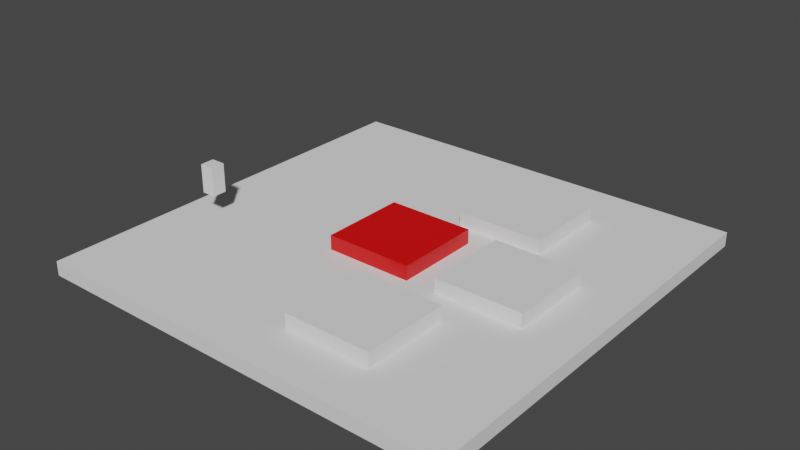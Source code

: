 # Source: ShootingRange.blend  (saved by Blender 2.92.15; exported with 4.5.12 LTS)
import bpy
from mathutils import Matrix  # noqa: F401  (used for matrix-valued properties, if any)

bpy.ops.wm.read_factory_settings(use_empty=True)
scene = bpy.context.scene
scene.name = 'Scene'

# ---- collections
col_collection = bpy.data.collections.new('Collection'); scene.collection.children.link(col_collection)

# ---- materials (node trees are filled in below, after node groups)
mat_material = bpy.data.materials.new('Material')
mat_material.alpha_threshold = 0.0
mat_material.use_transparent_shadow = False
mat_material.line_color = (0.0, 0.0, 0.0, 1.0)

# ---- material node trees
mat_material.use_nodes = True; mat_material.node_tree.nodes.clear()
_N = mat_material.node_tree.nodes; _L = mat_material.node_tree.links
n0 = _N.new('ShaderNodeOutputMaterial'); n0.name = 'Material Output'; n0.location = (300, 300)
n1 = _N.new('ShaderNodeBsdfPrincipled'); n1.name = 'Principled BSDF'; n1.location = (10, 300)
n1.distribution = 'GGX'
n1.subsurface_method = 'BURLEY'
n1.inputs[0].default_value = (0.8, 0.0, 0.0005359, 1.0)
n1.inputs[2].default_value = 0.4
n1.inputs[3].default_value = 1.45
n1.inputs[27].default_value = (0.0, 0.0, 0.0, 1.0)
n1.inputs[28].default_value = 1.0
_L.new(n1.outputs[0], n0.inputs[0])
n0.is_active_output = True

# ---- world
world_world = bpy.data.worlds.new('World'); scene.world = world_world
world_world.use_nodes = True; world_world.node_tree.nodes.clear()
_N = world_world.node_tree.nodes; _L = world_world.node_tree.links
n0 = _N.new('ShaderNodeOutputWorld'); n0.name = 'World Output'; n0.location = (300, 300)
n1 = _N.new('ShaderNodeBackground'); n1.name = 'Background'; n1.location = (10, 300)
n1.inputs[0].default_value = (0.05088, 0.05088, 0.05088, 1.0)
_L.new(n1.outputs[0], n0.inputs[0])
n0.is_active_output = True
world_world.color = (0.05088, 0.05088, 0.05088)
world_world.use_sun_shadow = False
world_world.sun_shadow_jitter_overblur = 0.0

# ---- meshes
me_cube = bpy.data.meshes.new('Cube')
me_cube.from_pydata([(1.0, 1.0, 1.0), (1.0, 1.0, -1.0), (1.0, -1.0, 1.0), (1.0, -1.0, -1.0), (-1.0, 1.0, 1.0), (-1.0, 1.0, -1.0), (-1.0, -1.0, 1.0), (-1.0, -1.0, -1.0)], [], [(0, 4, 6, 2), (3, 2, 6, 7), (7, 6, 4, 5), (5, 1, 3, 7), (1, 0, 2, 3), (5, 4, 0, 1)])
_uv = me_cube.uv_layers.new(name='UVMap')
_uv.uv.foreach_set('vector', [0.625, 0.5, 0.875, 0.5, 0.875, 0.75, 0.625, 0.75, 0.375, 0.75, 0.625, 0.75, 0.625, 1.0, 0.375, 1.0, 0.375, 0.0, 0.625, 0.0, 0.625, 0.25, 0.375, 0.25, 0.125, 0.5, 0.375, 0.5, 0.375, 0.75, 0.125, 0.75, 0.375, 0.5, 0.625, 0.5, 0.625, 0.75, 0.375, 0.75, 0.375, 0.25, 0.625, 0.25, 0.625, 0.5, 0.375, 0.5])
me_cube.materials.append(None)
me_cube.use_remesh_preserve_volume = False
me_cube.use_remesh_preserve_attributes = False
me_cube.use_mirror_vertex_groups = False
me_cube.update()
me_cube_001 = bpy.data.meshes.new('Cube.001')
me_cube_001.from_pydata([(-1.0, -1.0, -1.0), (-1.0, -1.0, 1.0), (-1.0, 1.0, -1.0), (-1.0, 1.0, 1.0), (1.0, -1.0, -1.0), (1.0, -1.0, 1.0), (1.0, 1.0, -1.0), (1.0, 1.0, 1.0)], [], [(0, 1, 3, 2), (2, 3, 7, 6), (6, 7, 5, 4), (4, 5, 1, 0), (2, 6, 4, 0), (7, 3, 1, 5)])
_uv = me_cube_001.uv_layers.new(name='UVMap')
_uv.uv.foreach_set('vector', [0.375, 0.0, 0.625, 0.0, 0.625, 0.25, 0.375, 0.25, 0.375, 0.25, 0.625, 0.25, 0.625, 0.5, 0.375, 0.5, 0.375, 0.5, 0.625, 0.5, 0.625, 0.75, 0.375, 0.75, 0.375, 0.75, 0.625, 0.75, 0.625, 1.0, 0.375, 1.0, 0.125, 0.5, 0.375, 0.5, 0.375, 0.75, 0.125, 0.75, 0.625, 0.5, 0.875, 0.5, 0.875, 0.75, 0.625, 0.75])
me_cube_001.materials.append(mat_material)
me_cube_001.use_remesh_fix_poles = True
me_cube_001.use_remesh_preserve_attributes = False
me_cube_001.use_mirror_vertex_groups = False
me_cube_001.update()
me_cube_002 = bpy.data.meshes.new('Cube.002')
me_cube_002.from_pydata([(-1.0, -1.0, -1.0), (-1.0, -1.0, 1.0), (-1.0, 1.0, -1.0), (-1.0, 1.0, 1.0), (1.0, -1.0, -1.0), (1.0, -1.0, 1.0), (1.0, 1.0, -1.0), (1.0, 1.0, 1.0)], [], [(0, 1, 3, 2), (2, 3, 7, 6), (6, 7, 5, 4), (4, 5, 1, 0), (2, 6, 4, 0), (7, 3, 1, 5)])
_uv = me_cube_002.uv_layers.new(name='UVMap')
_uv.uv.foreach_set('vector', [0.375, 0.0, 0.625, 0.0, 0.625, 0.25, 0.375, 0.25, 0.375, 0.25, 0.625, 0.25, 0.625, 0.5, 0.375, 0.5, 0.375, 0.5, 0.625, 0.5, 0.625, 0.75, 0.375, 0.75, 0.375, 0.75, 0.625, 0.75, 0.625, 1.0, 0.375, 1.0, 0.125, 0.5, 0.375, 0.5, 0.375, 0.75, 0.125, 0.75, 0.625, 0.5, 0.875, 0.5, 0.875, 0.75, 0.625, 0.75])
me_cube_002.use_remesh_fix_poles = True
me_cube_002.use_remesh_preserve_attributes = False
me_cube_002.use_mirror_vertex_groups = False
me_cube_002.update()
me_cube_003 = bpy.data.meshes.new('Cube.003')
me_cube_003.from_pydata([(-1.0, -1.0, -1.0), (-1.0, -1.0, 1.0), (-1.0, 1.0, -1.0), (-1.0, 1.0, 1.0), (1.0, -1.0, -1.0), (1.0, -1.0, 1.0), (1.0, 1.0, -1.0), (1.0, 1.0, 1.0)], [], [(0, 1, 3, 2), (2, 3, 7, 6), (6, 7, 5, 4), (4, 5, 1, 0), (2, 6, 4, 0), (7, 3, 1, 5)])
_uv = me_cube_003.uv_layers.new(name='UVMap')
_uv.uv.foreach_set('vector', [0.375, 0.0, 0.625, 0.0, 0.625, 0.25, 0.375, 0.25, 0.375, 0.25, 0.625, 0.25, 0.625, 0.5, 0.375, 0.5, 0.375, 0.5, 0.625, 0.5, 0.625, 0.75, 0.375, 0.75, 0.375, 0.75, 0.625, 0.75, 0.625, 1.0, 0.375, 1.0, 0.125, 0.5, 0.375, 0.5, 0.375, 0.75, 0.125, 0.75, 0.625, 0.5, 0.875, 0.5, 0.875, 0.75, 0.625, 0.75])
me_cube_003.use_remesh_fix_poles = True
me_cube_003.use_remesh_preserve_attributes = False
me_cube_003.use_mirror_vertex_groups = False
me_cube_003.update()
me_cube_004 = bpy.data.meshes.new('Cube.004')
me_cube_004.from_pydata([(-1.0, -1.0, -1.0), (-1.0, -1.0, 1.0), (-1.0, 1.0, -1.0), (-1.0, 1.0, 1.0), (1.0, -1.0, -1.0), (1.0, -1.0, 1.0), (1.0, 1.0, -1.0), (1.0, 1.0, 1.0)], [], [(0, 1, 3, 2), (2, 3, 7, 6), (6, 7, 5, 4), (4, 5, 1, 0), (2, 6, 4, 0), (7, 3, 1, 5)])
_uv = me_cube_004.uv_layers.new(name='UVMap')
_uv.uv.foreach_set('vector', [0.375, 0.0, 0.625, 0.0, 0.625, 0.25, 0.375, 0.25, 0.375, 0.25, 0.625, 0.25, 0.625, 0.5, 0.375, 0.5, 0.375, 0.5, 0.625, 0.5, 0.625, 0.75, 0.375, 0.75, 0.375, 0.75, 0.625, 0.75, 0.625, 1.0, 0.375, 1.0, 0.125, 0.5, 0.375, 0.5, 0.375, 0.75, 0.125, 0.75, 0.625, 0.5, 0.875, 0.5, 0.875, 0.75, 0.625, 0.75])
me_cube_004.use_remesh_fix_poles = True
me_cube_004.use_remesh_preserve_attributes = False
me_cube_004.use_mirror_vertex_groups = False
me_cube_004.update()
me_cube_005 = bpy.data.meshes.new('Cube.005')
me_cube_005.from_pydata([(-1.0, -1.0, -1.0), (-1.0, -1.0, 1.0), (-1.0, 1.0, -1.0), (-1.0, 1.0, 1.0), (1.0, -1.0, -1.0), (1.0, -1.0, 1.0), (1.0, 1.0, -1.0), (1.0, 1.0, 1.0)], [], [(0, 1, 3, 2), (2, 3, 7, 6), (6, 7, 5, 4), (4, 5, 1, 0), (2, 6, 4, 0), (7, 3, 1, 5)])
_uv = me_cube_005.uv_layers.new(name='UVMap')
_uv.uv.foreach_set('vector', [0.375, 0.0, 0.625, 0.0, 0.625, 0.25, 0.375, 0.25, 0.375, 0.25, 0.625, 0.25, 0.625, 0.5, 0.375, 0.5, 0.375, 0.5, 0.625, 0.5, 0.625, 0.75, 0.375, 0.75, 0.375, 0.75, 0.625, 0.75, 0.625, 1.0, 0.375, 1.0, 0.125, 0.5, 0.375, 0.5, 0.375, 0.75, 0.125, 0.75, 0.625, 0.5, 0.875, 0.5, 0.875, 0.75, 0.625, 0.75])
me_cube_005.use_remesh_fix_poles = True
me_cube_005.use_remesh_preserve_attributes = False
me_cube_005.use_mirror_vertex_groups = False
me_cube_005.update()

# ---- objects
ob_floor = bpy.data.objects.new('Floor', me_cube)
ob_cube = bpy.data.objects.new('Cube', me_cube_001)
ob_cube_001 = bpy.data.objects.new('Cube.001', me_cube_002)
ob_cube_002 = bpy.data.objects.new('Cube.002', me_cube_003)
ob_cube_003 = bpy.data.objects.new('Cube.003', me_cube_004)
ob_cube_004 = bpy.data.objects.new('Cube.004', me_cube_005)

# ---- transforms, parenting, visibility, modifiers, constraints
ob_floor.location = (0.0, 0.0, 0.0)
ob_floor.scale = (30.0, 30.0, 1.0)
ob_floor.lock_rotations_4d = False
ob_floor.empty_display_type = 'ARROWS'
ob_floor.lineart.crease_threshold = 0.0
ob_cube.location = (0.0, 0.0, 1.928)
ob_cube.scale = (6.139, 6.139, 1.11)
ob_cube.lineart.crease_threshold = 0.0
ob_cube_001.location = (-23.31, -9.767, 7.106)
ob_cube_001.scale = (1.0, 1.0, 2.0)
ob_cube_001.lineart.crease_threshold = 0.0
ob_cube_002.location = (8.528, 15.49, 1.928)
ob_cube_002.scale = (6.139, 6.139, 1.11)
ob_cube_002.lineart.crease_threshold = 0.0
ob_cube_003.location = (16.53, -0.1205, 1.928)
ob_cube_003.scale = (6.139, 6.139, 1.11)
ob_cube_003.lineart.crease_threshold = 0.0
ob_cube_004.location = (8.637, -16.68, 1.928)
ob_cube_004.scale = (6.139, 6.139, 1.11)
ob_cube_004.lineart.crease_threshold = 0.0

# ---- collection membership
col_collection.objects.link(ob_floor)
col_collection.objects.link(ob_cube)
col_collection.objects.link(ob_cube_001)
col_collection.objects.link(ob_cube_002)
col_collection.objects.link(ob_cube_003)
col_collection.objects.link(ob_cube_004)

# ---- scene / render settings (as saved in the file)
scene.frame_start = 1; scene.frame_end = 250; scene.frame_set(1)
scene.render.engine = 'BLENDER_EEVEE_NEXT'
scene.cycles.use_denoising = False
scene.cycles.samples = 128
scene.cycles.sampling_pattern = 'TABULATED_SOBOL'
scene.cycles.use_adaptive_sampling = False
scene.cycles.use_light_tree = False
scene.view_settings.view_transform = 'Filmic'
bpy.context.view_layer.update()

# ---- added for rendering (the .blend has no active camera and no usable light): camera, sun
cam_auto = bpy.data.cameras.new('AutoCamera')
cam_auto.lens = 50.0
cam_auto.sensor_width = 36.0
cam_auto.clip_end = 1387.55
ob_auto_camera = bpy.data.objects.new('AutoCamera', cam_auto)
scene.collection.objects.link(ob_auto_camera)
ob_auto_camera.location = (79.0628, -94.8754, 67.3034)
ob_auto_camera.rotation_euler = (1.09748, -7.21219e-08, 0.694738)
scene.camera = ob_auto_camera
light_auto_sun = bpy.data.lights.new('AutoSun', 'SUN')
light_auto_sun.energy = 3.0
light_auto_sun.angle = 0.0523599
ob_auto_sun = bpy.data.objects.new('AutoSun', light_auto_sun)
scene.collection.objects.link(ob_auto_sun)
ob_auto_sun.rotation_euler = (0.872665, 0.174533, 0.523599)
bpy.context.view_layer.update()
